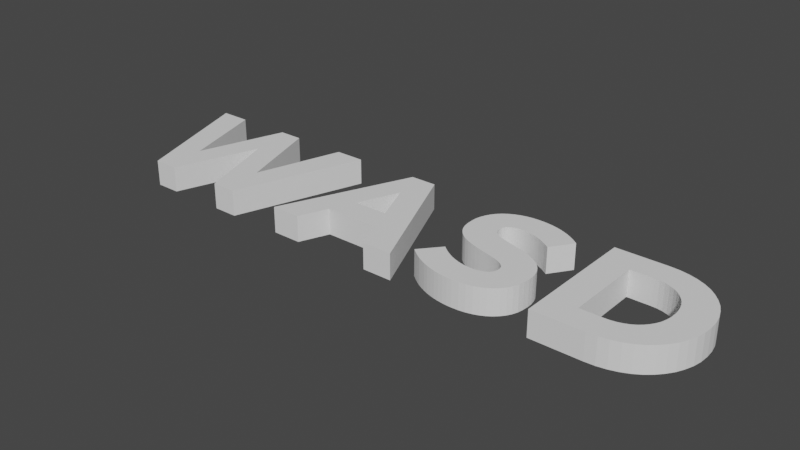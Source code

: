 # Source: WASD.blend  (saved by Blender 2.80.75; exported with 4.5.12 LTS)
import bpy
from mathutils import Matrix  # noqa: F401  (used for matrix-valued properties, if any)

bpy.ops.wm.read_factory_settings(use_empty=True)
scene = bpy.context.scene
scene.name = 'Scene'

# ---- collections
col_collection = bpy.data.collections.new('Collection'); scene.collection.children.link(col_collection)

# ---- world
world_world = bpy.data.worlds.new('World'); scene.world = world_world
world_world.use_nodes = True; world_world.node_tree.nodes.clear()
_N = world_world.node_tree.nodes; _L = world_world.node_tree.links
n0 = _N.new('ShaderNodeOutputWorld'); n0.name = 'World Output'; n0.location = (300, 300)
n1 = _N.new('ShaderNodeBackground'); n1.name = 'Background'; n1.location = (10, 300)
n1.inputs[0].default_value = (0.05088, 0.05088, 0.05088, 1.0)
_L.new(n1.outputs[0], n0.inputs[0])
n0.is_active_output = True
world_world.color = (0.05088, 0.05088, 0.05088)
world_world.use_sun_shadow = False
world_world.sun_shadow_jitter_overblur = 0.0

# ---- meshes
me_text = bpy.data.meshes.new('Text')
me_text.from_pydata([(1.709, -0.00761, 0.09646), (1.737, -0.006381, 0.09646), (1.763, -0.002724, 0.09646), (1.788, 0.003318, 0.09646), (1.81, 0.0117, 0.09646), (1.831, 0.02237, 0.09646), (1.849, 0.03529, 0.09646), (1.865, 0.05042, 0.09646), (1.879, 0.0677, 0.09646), (1.89, 0.0871, 0.09646), (1.898, 0.1086, 0.09646), (1.902, 0.1321, 0.09646), (1.904, 0.1575, 0.09646), (1.904, 0.1591, 0.09646), (1.903, 0.1812, 0.09646), (1.899, 0.2012, 0.09646), (1.893, 0.2192, 0.09646), (1.884, 0.2355, 0.09646), (1.873, 0.2501, 0.09646), (1.86, 0.2632, 0.09646), (1.845, 0.275, 0.09646), (1.827, 0.2856, 0.09646), (1.807, 0.2951, 0.09646), (1.785, 0.3037, 0.09646), (1.761, 0.3116, 0.09646), (1.735, 0.3189, 0.09646), (1.714, 0.3245, 0.09646), (1.695, 0.3298, 0.09646), (1.678, 0.3348, 0.09646), (1.664, 0.3397, 0.09646), (1.653, 0.3446, 0.09646), (1.643, 0.3496, 0.09646), (1.635, 0.3548, 0.09646), (1.63, 0.3604, 0.09646), (1.625, 0.3665, 0.09646), (1.622, 0.3732, 0.09646), (1.621, 0.3806, 0.09646), (1.62, 0.3889, 0.09646), (1.62, 0.3904, 0.09646), (1.621, 0.3968, 0.09646), (1.622, 0.4028, 0.09646), (1.625, 0.4086, 0.09646), (1.628, 0.4139, 0.09646), (1.632, 0.4189, 0.09646), (1.638, 0.4233, 0.09646), (1.644, 0.4272, 0.09646), (1.651, 0.4305, 0.09646), (1.659, 0.4332, 0.09646), (1.668, 0.4352, 0.09646), (1.678, 0.4364, 0.09646), (1.689, 0.4368, 0.09646), (1.7, 0.4364, 0.09646), (1.711, 0.4352, 0.09646), (1.723, 0.4332, 0.09646), (1.734, 0.4305, 0.09646), (1.746, 0.427, 0.09646), (1.757, 0.4229, 0.09646), (1.769, 0.418, 0.09646), (1.78, 0.4125, 0.09646), (1.792, 0.4063, 0.09646), (1.804, 0.3996, 0.09646), (1.815, 0.3922, 0.09646), (1.827, 0.3843, 0.09646), (1.888, 0.4726, 0.09646), (1.874, 0.483, 0.09646), (1.86, 0.4927, 0.09646), (1.845, 0.5015, 0.09646), (1.83, 0.5094, 0.09646), (1.814, 0.5165, 0.09646), (1.798, 0.5227, 0.09646), (1.781, 0.528, 0.09646), (1.764, 0.5324, 0.09646), (1.746, 0.5359, 0.09646), (1.728, 0.5383, 0.09646), (1.709, 0.5398, 0.09646), (1.69, 0.5403, 0.09646), (1.664, 0.539, 0.09646), (1.639, 0.5352, 0.09646), (1.615, 0.5288, 0.09646), (1.594, 0.5202, 0.09646), (1.574, 0.5093, 0.09646), (1.556, 0.4963, 0.09646), (1.541, 0.4813, 0.09646), (1.528, 0.4643, 0.09646), (1.518, 0.4456, 0.09646), (1.51, 0.4252, 0.09646), (1.505, 0.4032, 0.09646), (1.504, 0.3798, 0.09646), (1.504, 0.3782, 0.09646), (1.505, 0.3533, 0.09646), (1.509, 0.3313, 0.09646), (1.516, 0.312, 0.09646), (1.526, 0.2951, 0.09646), (1.538, 0.2803, 0.09646), (1.552, 0.2674, 0.09646), (1.568, 0.2561, 0.09646), (1.587, 0.2463, 0.09646), (1.608, 0.2375, 0.09646), (1.63, 0.2296, 0.09646), (1.654, 0.2223, 0.09646), (1.68, 0.2154, 0.09646), (1.701, 0.2098, 0.09646), (1.719, 0.2045, 0.09646), (1.735, 0.1993, 0.09646), (1.748, 0.1943, 0.09646), (1.759, 0.1892, 0.09646), (1.767, 0.1841, 0.09646), (1.774, 0.1788, 0.09646), (1.78, 0.1733, 0.09646), (1.783, 0.1675, 0.09646), (1.786, 0.1614, 0.09646), (1.787, 0.1548, 0.09646), (1.788, 0.1476, 0.09646), (1.788, 0.1461, 0.09646), (1.787, 0.1386, 0.09646), (1.785, 0.1316, 0.09646), (1.782, 0.1251, 0.09646), (1.778, 0.1192, 0.09646), (1.773, 0.114, 0.09646), (1.767, 0.1093, 0.09646), (1.76, 0.1053, 0.09646), (1.752, 0.102, 0.09646), (1.743, 0.09935, 0.09646), (1.733, 0.09744, 0.09646), (1.722, 0.09628, 0.09646), (1.711, 0.09589, 0.09646), (1.696, 0.09641, 0.09646), (1.681, 0.09793, 0.09646), (1.667, 0.1004, 0.09646), (1.653, 0.1039, 0.09646), (1.64, 0.1082, 0.09646), (1.626, 0.1134, 0.09646), (1.613, 0.1194, 0.09646), (1.601, 0.1262, 0.09646), (1.588, 0.1338, 0.09646), (1.576, 0.142, 0.09646), (1.564, 0.151, 0.09646), (1.552, 0.1606, 0.09646), (1.482, 0.07763, 0.09646), (1.499, 0.06396, 0.09646), (1.516, 0.05149, 0.09646), (1.533, 0.04023, 0.09646), (1.552, 0.03016, 0.09646), (1.57, 0.02129, 0.09646), (1.589, 0.0136, 0.09646), (1.609, 0.00711, 0.09646), (1.628, 0.001804, 0.09646), (1.648, -0.002319, 0.09646), (1.668, -0.00526, 0.09646), (1.688, -0.007023, 0.09646), (1.709, -0.00761, 0.2031), (1.737, -0.006381, 0.2031), (1.763, -0.002724, 0.2031), (1.788, 0.003318, 0.2031), (1.81, 0.0117, 0.2031), (1.831, 0.02237, 0.2031), (1.849, 0.03529, 0.2031), (1.865, 0.05042, 0.2031), (1.879, 0.0677, 0.2031), (1.89, 0.0871, 0.2031), (1.898, 0.1086, 0.2031), (1.902, 0.1321, 0.2031), (1.904, 0.1575, 0.2031), (1.904, 0.1591, 0.2031), (1.903, 0.1812, 0.2031), (1.899, 0.2012, 0.2031), (1.893, 0.2192, 0.2031), (1.884, 0.2355, 0.2031), (1.873, 0.2501, 0.2031), (1.86, 0.2632, 0.2031), (1.845, 0.275, 0.2031), (1.827, 0.2856, 0.2031), (1.807, 0.2951, 0.2031), (1.785, 0.3037, 0.2031), (1.761, 0.3116, 0.2031), (1.735, 0.3189, 0.2031), (1.714, 0.3245, 0.2031), (1.695, 0.3298, 0.2031), (1.678, 0.3348, 0.2031), (1.664, 0.3397, 0.2031), (1.653, 0.3446, 0.2031), (1.643, 0.3496, 0.2031), (1.635, 0.3548, 0.2031), (1.63, 0.3604, 0.2031), (1.625, 0.3665, 0.2031), (1.622, 0.3732, 0.2031), (1.621, 0.3806, 0.2031), (1.62, 0.3889, 0.2031), (1.62, 0.3904, 0.2031), (1.621, 0.3968, 0.2031), (1.622, 0.4028, 0.2031), (1.625, 0.4086, 0.2031), (1.628, 0.4139, 0.2031), (1.632, 0.4189, 0.2031), (1.638, 0.4233, 0.2031), (1.644, 0.4272, 0.2031), (1.651, 0.4305, 0.2031), (1.659, 0.4332, 0.2031), (1.668, 0.4352, 0.2031), (1.678, 0.4364, 0.2031), (1.689, 0.4368, 0.2031), (1.7, 0.4364, 0.2031), (1.711, 0.4352, 0.2031), (1.723, 0.4332, 0.2031), (1.734, 0.4305, 0.2031), (1.746, 0.427, 0.2031), (1.757, 0.4229, 0.2031), (1.769, 0.418, 0.2031), (1.78, 0.4125, 0.2031), (1.792, 0.4063, 0.2031), (1.804, 0.3996, 0.2031), (1.815, 0.3922, 0.2031), (1.827, 0.3843, 0.2031), (1.888, 0.4726, 0.2031), (1.874, 0.483, 0.2031), (1.86, 0.4927, 0.2031), (1.845, 0.5015, 0.2031), (1.83, 0.5094, 0.2031), (1.814, 0.5165, 0.2031), (1.798, 0.5227, 0.2031), (1.781, 0.528, 0.2031), (1.764, 0.5324, 0.2031), (1.746, 0.5359, 0.2031), (1.728, 0.5383, 0.2031), (1.709, 0.5398, 0.2031), (1.69, 0.5403, 0.2031), (1.664, 0.539, 0.2031), (1.639, 0.5352, 0.2031), (1.615, 0.5288, 0.2031), (1.594, 0.5202, 0.2031), (1.574, 0.5093, 0.2031), (1.556, 0.4963, 0.2031), (1.541, 0.4813, 0.2031), (1.528, 0.4643, 0.2031), (1.518, 0.4456, 0.2031), (1.51, 0.4252, 0.2031), (1.505, 0.4032, 0.2031), (1.504, 0.3798, 0.2031), (1.504, 0.3782, 0.2031), (1.505, 0.3533, 0.2031), (1.509, 0.3313, 0.2031), (1.516, 0.312, 0.2031), (1.526, 0.2951, 0.2031), (1.538, 0.2803, 0.2031), (1.552, 0.2674, 0.2031), (1.568, 0.2561, 0.2031), (1.587, 0.2463, 0.2031), (1.608, 0.2375, 0.2031), (1.63, 0.2296, 0.2031), (1.654, 0.2223, 0.2031), (1.68, 0.2154, 0.2031), (1.701, 0.2098, 0.2031), (1.719, 0.2045, 0.2031), (1.735, 0.1993, 0.2031), (1.748, 0.1943, 0.2031), (1.759, 0.1892, 0.2031), (1.767, 0.1841, 0.2031), (1.774, 0.1788, 0.2031), (1.78, 0.1733, 0.2031), (1.783, 0.1675, 0.2031), (1.786, 0.1614, 0.2031), (1.787, 0.1548, 0.2031), (1.788, 0.1476, 0.2031), (1.788, 0.1461, 0.2031), (1.787, 0.1386, 0.2031), (1.785, 0.1316, 0.2031), (1.782, 0.1251, 0.2031), (1.778, 0.1192, 0.2031), (1.773, 0.114, 0.2031), (1.767, 0.1093, 0.2031), (1.76, 0.1053, 0.2031), (1.752, 0.102, 0.2031), (1.743, 0.09935, 0.2031), (1.733, 0.09744, 0.2031), (1.722, 0.09628, 0.2031), (1.711, 0.09589, 0.2031), (1.696, 0.09641, 0.2031), (1.681, 0.09793, 0.2031), (1.667, 0.1004, 0.2031), (1.653, 0.1039, 0.2031), (1.64, 0.1082, 0.2031), (1.626, 0.1134, 0.2031), (1.613, 0.1194, 0.2031), (1.601, 0.1262, 0.2031), (1.588, 0.1338, 0.2031), (1.576, 0.142, 0.2031), (1.564, 0.151, 0.2031), (1.552, 0.1606, 0.2031), (1.482, 0.07763, 0.2031), (1.499, 0.06396, 0.2031), (1.516, 0.05149, 0.2031), (1.533, 0.04023, 0.2031), (1.552, 0.03016, 0.2031), (1.57, 0.02129, 0.2031), (1.589, 0.0136, 0.2031), (1.609, 0.00711, 0.2031), (1.628, 0.001804, 0.2031), (1.648, -0.002319, 0.2031), (1.668, -0.00526, 0.2031), (1.688, -0.007023, 0.2031)], [], [(76, 75, 74), (76, 74, 73), (77, 76, 73), (77, 73, 72), (77, 72, 71), (78, 77, 71), (78, 71, 70), (79, 78, 70), (79, 70, 69), (79, 69, 68), (80, 79, 68), (80, 68, 67), (80, 67, 66), (81, 80, 66), (81, 66, 65), (82, 81, 65), (82, 65, 64), (82, 64, 63), (83, 82, 63), (83, 63, 52), (52, 63, 53), (53, 63, 54), (54, 63, 55), (55, 63, 56), (56, 63, 57), (57, 63, 58), (58, 63, 59), (59, 63, 60), (60, 63, 61), (61, 63, 62), (84, 83, 51), (51, 83, 52), (85, 84, 49), (49, 84, 50), (50, 84, 51), (85, 49, 48), (85, 48, 47), (85, 47, 46), (85, 46, 45), (85, 45, 44), (86, 85, 44), (86, 44, 43), (86, 43, 42), (86, 42, 41), (86, 41, 40), (87, 86, 40), (87, 40, 39), (87, 39, 38), (87, 38, 37), (87, 37, 36), (87, 36, 35), (88, 87, 35), (89, 88, 35), (89, 35, 34), (89, 34, 33), (89, 33, 32), (89, 32, 31), (90, 89, 31), (90, 31, 30), (90, 30, 29), (90, 29, 28), (90, 28, 27), (91, 90, 27), (91, 27, 26), (91, 26, 25), (91, 25, 24), (92, 91, 24), (92, 24, 23), (92, 23, 22), (93, 92, 22), (93, 22, 21), (93, 21, 20), (94, 93, 20), (94, 20, 19), (95, 94, 19), (95, 19, 18), (96, 95, 18), (96, 18, 17), (97, 96, 17), (98, 97, 17), (98, 17, 16), (99, 98, 16), (100, 99, 16), (100, 16, 15), (101, 100, 15), (102, 101, 15), (103, 102, 15), (103, 15, 14), (104, 103, 14), (105, 104, 14), (106, 105, 14), (107, 106, 14), (107, 14, 13), (108, 107, 13), (109, 108, 13), (110, 109, 13), (111, 110, 13), (138, 137, 136), (111, 13, 12), (111, 12, 11), (112, 111, 11), (138, 136, 135), (113, 112, 11), (114, 113, 11), (138, 135, 134), (115, 114, 11), (138, 134, 133), (115, 11, 10), (116, 115, 10), (138, 133, 132), (117, 116, 10), (138, 132, 131), (118, 117, 10), (119, 118, 10), (138, 131, 130), (120, 119, 10), (120, 10, 9), (138, 130, 129), (121, 120, 9), (138, 129, 128), (122, 121, 9), (138, 128, 127), (123, 122, 9), (138, 127, 126), (124, 123, 9), (138, 126, 125), (125, 124, 9), (138, 125, 9), (138, 9, 8), (139, 138, 8), (139, 8, 7), (140, 139, 7), (141, 140, 7), (141, 7, 6), (142, 141, 6), (142, 6, 5), (143, 142, 5), (143, 5, 4), (144, 143, 4), (145, 144, 4), (145, 4, 3), (146, 145, 3), (146, 3, 2), (147, 146, 2), (148, 147, 2), (148, 2, 1), (149, 148, 1), (149, 1, 0), (226, 224, 225), (226, 223, 224), (227, 223, 226), (227, 222, 223), (227, 221, 222), (228, 221, 227), (228, 220, 221), (229, 220, 228), (229, 219, 220), (229, 218, 219), (230, 218, 229), (230, 217, 218), (230, 216, 217), (231, 216, 230), (231, 215, 216), (232, 215, 231), (232, 214, 215), (232, 213, 214), (233, 213, 232), (233, 202, 213), (202, 203, 213), (203, 204, 213), (204, 205, 213), (205, 206, 213), (206, 207, 213), (207, 208, 213), (208, 209, 213), (209, 210, 213), (210, 211, 213), (211, 212, 213), (234, 201, 233), (201, 202, 233), (235, 199, 234), (199, 200, 234), (200, 201, 234), (235, 198, 199), (235, 197, 198), (235, 196, 197), (235, 195, 196), (235, 194, 195), (236, 194, 235), (236, 193, 194), (236, 192, 193), (236, 191, 192), (236, 190, 191), (237, 190, 236), (237, 189, 190), (237, 188, 189), (237, 187, 188), (237, 186, 187), (237, 185, 186), (238, 185, 237), (239, 185, 238), (239, 184, 185), (239, 183, 184), (239, 182, 183), (239, 181, 182), (240, 181, 239), (240, 180, 181), (240, 179, 180), (240, 178, 179), (240, 177, 178), (241, 177, 240), (241, 176, 177), (241, 175, 176), (241, 174, 175), (242, 174, 241), (242, 173, 174), (242, 172, 173), (243, 172, 242), (243, 171, 172), (243, 170, 171), (244, 170, 243), (244, 169, 170), (245, 169, 244), (245, 168, 169), (246, 168, 245), (246, 167, 168), (247, 167, 246), (248, 167, 247), (248, 166, 167), (249, 166, 248), (250, 166, 249), (250, 165, 166), (251, 165, 250), (252, 165, 251), (253, 165, 252), (253, 164, 165), (254, 164, 253), (255, 164, 254), (256, 164, 255), (257, 164, 256), (257, 163, 164), (258, 163, 257), (259, 163, 258), (260, 163, 259), (261, 163, 260), (288, 286, 287), (261, 162, 163), (261, 161, 162), (262, 161, 261), (288, 285, 286), (263, 161, 262), (264, 161, 263), (288, 284, 285), (265, 161, 264), (288, 283, 284), (265, 160, 161), (266, 160, 265), (288, 282, 283), (267, 160, 266), (288, 281, 282), (268, 160, 267), (269, 160, 268), (288, 280, 281), (270, 160, 269), (270, 159, 160), (288, 279, 280), (271, 159, 270), (288, 278, 279), (272, 159, 271), (288, 277, 278), (273, 159, 272), (288, 276, 277), (274, 159, 273), (288, 275, 276), (275, 159, 274), (288, 159, 275), (288, 158, 159), (289, 158, 288), (289, 157, 158), (290, 157, 289), (291, 157, 290), (291, 156, 157), (292, 156, 291), (292, 155, 156), (293, 155, 292), (293, 154, 155), (294, 154, 293), (295, 154, 294), (295, 153, 154), (296, 153, 295), (296, 152, 153), (297, 152, 296), (298, 152, 297), (298, 151, 152), (299, 151, 298), (299, 150, 151), (1, 2, 152, 151), (43, 44, 194, 193), (148, 149, 299, 298), (108, 109, 259, 258), (42, 43, 193, 192), (149, 0, 150, 299), (109, 110, 260, 259), (0, 1, 151, 150), (41, 42, 192, 191), (110, 111, 261, 260), (40, 41, 191, 190), (137, 138, 288, 287), (86, 87, 237, 236), (136, 137, 287, 286), (39, 40, 190, 189), (12, 13, 163, 162), (38, 39, 189, 188), (11, 12, 162, 161), (111, 112, 262, 261), (37, 38, 188, 187), (36, 37, 187, 186), (135, 136, 286, 285), (112, 113, 263, 262), (35, 36, 186, 185), (87, 88, 238, 237), (113, 114, 264, 263), (75, 76, 226, 225), (88, 89, 239, 238), (74, 75, 225, 224), (134, 135, 285, 284), (114, 115, 265, 264), (34, 35, 185, 184), (73, 74, 224, 223), (76, 77, 227, 226), (33, 34, 184, 183), (133, 134, 284, 283), (32, 33, 183, 182), (72, 73, 223, 222), (10, 11, 161, 160), (115, 116, 266, 265), (31, 32, 182, 181), (71, 72, 222, 221), (89, 90, 240, 239), (77, 78, 228, 227), (132, 133, 283, 282), (116, 117, 267, 266), (30, 31, 181, 180), (70, 71, 221, 220), (78, 79, 229, 228), (29, 30, 180, 179), (131, 132, 282, 281), (117, 118, 268, 267), (28, 29, 179, 178), (69, 70, 220, 219), (118, 119, 269, 268), (27, 28, 178, 177), (68, 69, 219, 218), (90, 91, 241, 240), (79, 80, 230, 229), (130, 131, 281, 280), (119, 120, 270, 269), (26, 27, 177, 176), (67, 68, 218, 217), (25, 26, 176, 175), (66, 67, 217, 216), (9, 10, 160, 159), (80, 81, 231, 230), (24, 25, 175, 174), (129, 130, 280, 279), (91, 92, 242, 241), (120, 121, 271, 270), (65, 66, 216, 215), (81, 82, 232, 231), (23, 24, 174, 173), (128, 129, 279, 278), (121, 122, 272, 271), (22, 23, 173, 172), (64, 65, 215, 214), (92, 93, 243, 242), (63, 64, 214, 213), (127, 128, 278, 277), (82, 83, 233, 232), (122, 123, 273, 272), (21, 22, 172, 171), (20, 21, 171, 170), (126, 127, 277, 276), (93, 94, 244, 243), (52, 53, 203, 202), (123, 124, 274, 273), (53, 54, 204, 203), (19, 20, 170, 169), (125, 126, 276, 275), (94, 95, 245, 244), (54, 55, 205, 204), (124, 125, 275, 274), (55, 56, 206, 205), (18, 19, 169, 168), (95, 96, 246, 245), (56, 57, 207, 206), (8, 9, 159, 158), (138, 139, 289, 288), (57, 58, 208, 207), (17, 18, 168, 167), (96, 97, 247, 246), (58, 59, 209, 208), (7, 8, 158, 157), (139, 140, 290, 289), (97, 98, 248, 247), (59, 60, 210, 209), (140, 141, 291, 290), (60, 61, 211, 210), (16, 17, 167, 166), (98, 99, 249, 248), (61, 62, 212, 211), (6, 7, 157, 156), (62, 63, 213, 212), (141, 142, 292, 291), (99, 100, 250, 249), (83, 84, 234, 233), (5, 6, 156, 155), (15, 16, 166, 165), (51, 52, 202, 201), (142, 143, 293, 292), (100, 101, 251, 250), (84, 85, 235, 234), (101, 102, 252, 251), (4, 5, 155, 154), (49, 50, 200, 199), (143, 144, 294, 293), (102, 103, 253, 252), (50, 51, 201, 200), (144, 145, 295, 294), (14, 15, 165, 164), (48, 49, 199, 198), (103, 104, 254, 253), (3, 4, 154, 153), (47, 48, 198, 197), (145, 146, 296, 295), (104, 105, 255, 254), (46, 47, 197, 196), (105, 106, 256, 255), (2, 3, 153, 152), (45, 46, 196, 195), (146, 147, 297, 296), (106, 107, 257, 256), (44, 45, 195, 194), (147, 148, 298, 297), (85, 86, 236, 235), (13, 14, 164, 163), (107, 108, 258, 257)])
me_text.use_remesh_preserve_volume = False
me_text.use_remesh_preserve_attributes = False
me_text.use_mirror_vertex_groups = False
me_text.update()
me_text_001 = bpy.data.meshes.new('Text.001')
me_text_001.from_pydata([(0.2047, -0.003805, 0.09646), (0.3067, -0.003805, 0.09646), (0.4269, 0.3447, 0.09646), (0.5472, -0.003805, 0.09646), (0.6492, -0.003805, 0.09646), (0.8311, 0.5327, 0.09646), (0.7085, 0.5327, 0.09646), (0.5982, 0.172, 0.09646), (0.4787, 0.5342, 0.09646), (0.3782, 0.5342, 0.09646), (0.2588, 0.172, 0.09646), (0.1484, 0.5327, 0.09646), (0.02283, 0.5327, 0.09646), (0.2047, -0.003805, 0.2031), (0.3067, -0.003805, 0.2031), (0.4269, 0.3447, 0.2031), (0.5472, -0.003805, 0.2031), (0.6492, -0.003805, 0.2031), (0.8311, 0.5327, 0.2031), (0.7085, 0.5327, 0.2031), (0.5982, 0.172, 0.2031), (0.4787, 0.5342, 0.2031), (0.3782, 0.5342, 0.2031), (0.2588, 0.172, 0.2031), (0.1484, 0.5327, 0.2031), (0.02283, 0.5327, 0.2031)], [], [(10, 9, 8), (10, 8, 2), (2, 8, 7), (0, 12, 11), (0, 11, 10), (7, 6, 5), (7, 5, 4), (10, 2, 1), (3, 2, 7), (0, 10, 1), (3, 7, 4), (23, 21, 22), (23, 15, 21), (15, 20, 21), (13, 24, 25), (13, 23, 24), (20, 18, 19), (20, 17, 18), (23, 14, 15), (16, 20, 15), (13, 14, 23), (16, 17, 20), (9, 10, 23, 22), (8, 9, 22, 21), (7, 8, 21, 20), (12, 0, 13, 25), (11, 12, 25, 24), (10, 11, 24, 23), (6, 7, 20, 19), (5, 6, 19, 18), (4, 5, 18, 17), (1, 2, 15, 14), (2, 3, 16, 15), (0, 1, 14, 13), (3, 4, 17, 16)])
me_text_001.use_remesh_preserve_volume = False
me_text_001.use_remesh_preserve_attributes = False
me_text_001.use_mirror_vertex_groups = False
me_text_001.update()
me_text_002 = bpy.data.meshes.new('Text.002')
me_text_002.from_pydata([(0.8721, 0.0, 0.09646), (0.9916, 0.0, 0.09646), (1.04, 0.1195, 0.09646), (1.266, 0.1195, 0.09646), (1.314, 0.0, 0.09646), (1.437, 0.0, 0.09646), (1.209, 0.5365, 0.09646), (1.1, 0.5365, 0.09646), (1.082, 0.223, 0.09646), (1.153, 0.3957, 0.09646), (1.224, 0.223, 0.09646), (0.8721, 0.0, 0.2031), (0.9916, 0.0, 0.2031), (1.04, 0.1195, 0.2031), (1.266, 0.1195, 0.2031), (1.314, 0.0, 0.2031), (1.437, 0.0, 0.2031), (1.209, 0.5365, 0.2031), (1.1, 0.5365, 0.2031), (1.082, 0.223, 0.2031), (1.153, 0.3957, 0.2031), (1.224, 0.223, 0.2031)], [], [(0, 7, 6), (0, 6, 9), (9, 6, 5), (0, 9, 8), (10, 9, 5), (0, 8, 2), (2, 8, 10), (2, 10, 3), (3, 10, 5), (0, 2, 1), (4, 3, 5), (11, 17, 18), (11, 20, 17), (20, 16, 17), (11, 19, 20), (21, 16, 20), (11, 13, 19), (13, 21, 19), (13, 14, 21), (14, 16, 21), (11, 12, 13), (15, 16, 14), (7, 0, 11, 18), (6, 7, 18, 17), (5, 6, 17, 16), (8, 9, 20, 19), (9, 10, 21, 20), (10, 8, 19, 21), (2, 3, 14, 13), (0, 1, 12, 11), (1, 2, 13, 12), (3, 4, 15, 14), (4, 5, 16, 15)])
me_text_002.use_remesh_preserve_volume = False
me_text_002.use_remesh_preserve_attributes = False
me_text_002.use_mirror_vertex_groups = False
me_text_002.update()
me_text_003 = bpy.data.meshes.new('Text.003')
me_text_003.from_pydata([(2.006, 0.0, 0.09646), (2.214, 0.0, 0.09646), (2.255, 0.002378, 0.09646), (2.293, 0.009319, 0.09646), (2.329, 0.02054, 0.09646), (2.362, 0.03574, 0.09646), (2.392, 0.05464, 0.09646), (2.418, 0.07696, 0.09646), (2.441, 0.1024, 0.09646), (2.461, 0.1307, 0.09646), (2.476, 0.1615, 0.09646), (2.488, 0.1946, 0.09646), (2.495, 0.2296, 0.09646), (2.497, 0.2664, 0.09646), (2.497, 0.2679, 0.09646), (2.495, 0.3046, 0.09646), (2.488, 0.3396, 0.09646), (2.476, 0.3725, 0.09646), (2.461, 0.4032, 0.09646), (2.441, 0.4313, 0.09646), (2.418, 0.4565, 0.09646), (2.392, 0.4787, 0.09646), (2.362, 0.4974, 0.09646), (2.329, 0.5124, 0.09646), (2.293, 0.5235, 0.09646), (2.255, 0.5304, 0.09646), (2.214, 0.5327, 0.09646), (2.006, 0.5327, 0.09646), (2.123, 0.1058, 0.09646), (2.123, 0.4269, 0.09646), (2.214, 0.4269, 0.09646), (2.237, 0.4256, 0.09646), (2.259, 0.4216, 0.09646), (2.279, 0.4151, 0.09646), (2.298, 0.4063, 0.09646), (2.315, 0.3952, 0.09646), (2.33, 0.382, 0.09646), (2.343, 0.3669, 0.09646), (2.354, 0.3499, 0.09646), (2.363, 0.3313, 0.09646), (2.369, 0.311, 0.09646), (2.373, 0.2893, 0.09646), (2.374, 0.2664, 0.09646), (2.374, 0.2648, 0.09646), (2.373, 0.2419, 0.09646), (2.369, 0.2203, 0.09646), (2.363, 0.2002, 0.09646), (2.354, 0.1817, 0.09646), (2.343, 0.1649, 0.09646), (2.33, 0.1499, 0.09646), (2.315, 0.1369, 0.09646), (2.298, 0.126, 0.09646), (2.279, 0.1174, 0.09646), (2.259, 0.111, 0.09646), (2.237, 0.1071, 0.09646), (2.214, 0.1058, 0.09646), (2.006, 0.0, 0.2031), (2.214, 0.0, 0.2031), (2.255, 0.002378, 0.2031), (2.293, 0.009319, 0.2031), (2.329, 0.02054, 0.2031), (2.362, 0.03574, 0.2031), (2.392, 0.05464, 0.2031), (2.418, 0.07696, 0.2031), (2.441, 0.1024, 0.2031), (2.461, 0.1307, 0.2031), (2.476, 0.1615, 0.2031), (2.488, 0.1946, 0.2031), (2.495, 0.2296, 0.2031), (2.497, 0.2664, 0.2031), (2.497, 0.2679, 0.2031), (2.495, 0.3046, 0.2031), (2.488, 0.3396, 0.2031), (2.476, 0.3725, 0.2031), (2.461, 0.4032, 0.2031), (2.441, 0.4313, 0.2031), (2.418, 0.4565, 0.2031), (2.392, 0.4787, 0.2031), (2.362, 0.4974, 0.2031), (2.329, 0.5124, 0.2031), (2.293, 0.5235, 0.2031), (2.255, 0.5304, 0.2031), (2.214, 0.5327, 0.2031), (2.006, 0.5327, 0.2031), (2.123, 0.1058, 0.2031), (2.123, 0.4269, 0.2031), (2.214, 0.4269, 0.2031), (2.237, 0.4256, 0.2031), (2.259, 0.4216, 0.2031), (2.279, 0.4151, 0.2031), (2.298, 0.4063, 0.2031), (2.315, 0.3952, 0.2031), (2.33, 0.382, 0.2031), (2.343, 0.3669, 0.2031), (2.354, 0.3499, 0.2031), (2.363, 0.3313, 0.2031), (2.369, 0.311, 0.2031), (2.373, 0.2893, 0.2031), (2.374, 0.2664, 0.2031), (2.374, 0.2648, 0.2031), (2.373, 0.2419, 0.2031), (2.369, 0.2203, 0.2031), (2.363, 0.2002, 0.2031), (2.354, 0.1817, 0.2031), (2.343, 0.1649, 0.2031), (2.33, 0.1499, 0.2031), (2.315, 0.1369, 0.2031), (2.298, 0.126, 0.2031), (2.279, 0.1174, 0.2031), (2.259, 0.111, 0.2031), (2.237, 0.1071, 0.2031), (2.214, 0.1058, 0.2031)], [], [(0, 27, 29), (29, 27, 26), (29, 26, 25), (29, 25, 24), (29, 24, 23), (29, 23, 22), (29, 22, 21), (29, 21, 20), (29, 20, 19), (29, 19, 30), (30, 19, 31), (31, 19, 18), (0, 29, 28), (32, 31, 18), (33, 32, 18), (34, 33, 18), (35, 34, 18), (35, 18, 17), (36, 35, 17), (37, 36, 17), (37, 17, 16), (38, 37, 16), (39, 38, 16), (39, 16, 15), (40, 39, 15), (41, 40, 15), (41, 15, 14), (42, 41, 14), (42, 14, 13), (43, 42, 13), (43, 13, 12), (44, 43, 12), (45, 44, 12), (45, 12, 11), (46, 45, 11), (47, 46, 11), (47, 11, 10), (48, 47, 10), (49, 48, 10), (49, 10, 9), (50, 49, 9), (51, 50, 9), (51, 9, 8), (52, 51, 8), (53, 52, 8), (54, 53, 8), (55, 54, 8), (0, 28, 55), (0, 55, 8), (0, 8, 7), (0, 7, 6), (0, 6, 5), (0, 5, 4), (0, 4, 3), (0, 3, 2), (0, 2, 1), (56, 85, 83), (85, 82, 83), (85, 81, 82), (85, 80, 81), (85, 79, 80), (85, 78, 79), (85, 77, 78), (85, 76, 77), (85, 75, 76), (85, 86, 75), (86, 87, 75), (87, 74, 75), (56, 84, 85), (88, 74, 87), (89, 74, 88), (90, 74, 89), (91, 74, 90), (91, 73, 74), (92, 73, 91), (93, 73, 92), (93, 72, 73), (94, 72, 93), (95, 72, 94), (95, 71, 72), (96, 71, 95), (97, 71, 96), (97, 70, 71), (98, 70, 97), (98, 69, 70), (99, 69, 98), (99, 68, 69), (100, 68, 99), (101, 68, 100), (101, 67, 68), (102, 67, 101), (103, 67, 102), (103, 66, 67), (104, 66, 103), (105, 66, 104), (105, 65, 66), (106, 65, 105), (107, 65, 106), (107, 64, 65), (108, 64, 107), (109, 64, 108), (110, 64, 109), (111, 64, 110), (56, 111, 84), (56, 64, 111), (56, 63, 64), (56, 62, 63), (56, 61, 62), (56, 60, 61), (56, 59, 60), (56, 58, 59), (56, 57, 58), (54, 55, 111, 110), (55, 28, 84, 111), (7, 8, 64, 63), (6, 7, 63, 62), (5, 6, 62, 61), (27, 0, 56, 83), (4, 5, 61, 60), (3, 4, 60, 59), (26, 27, 83, 82), (2, 3, 59, 58), (0, 1, 57, 56), (25, 26, 82, 81), (1, 2, 58, 57), (24, 25, 81, 80), (23, 24, 80, 79), (22, 23, 79, 78), (21, 22, 78, 77), (20, 21, 77, 76), (19, 20, 76, 75), (29, 30, 86, 85), (30, 31, 87, 86), (18, 19, 75, 74), (28, 29, 85, 84), (31, 32, 88, 87), (32, 33, 89, 88), (33, 34, 90, 89), (34, 35, 91, 90), (17, 18, 74, 73), (35, 36, 92, 91), (36, 37, 93, 92), (16, 17, 73, 72), (37, 38, 94, 93), (38, 39, 95, 94), (15, 16, 72, 71), (39, 40, 96, 95), (40, 41, 97, 96), (14, 15, 71, 70), (41, 42, 98, 97), (13, 14, 70, 69), (42, 43, 99, 98), (12, 13, 69, 68), (43, 44, 100, 99), (44, 45, 101, 100), (11, 12, 68, 67), (45, 46, 102, 101), (46, 47, 103, 102), (10, 11, 67, 66), (47, 48, 104, 103), (48, 49, 105, 104), (9, 10, 66, 65), (49, 50, 106, 105), (50, 51, 107, 106), (8, 9, 65, 64), (51, 52, 108, 107), (52, 53, 109, 108), (53, 54, 110, 109)])
me_text_003.use_remesh_preserve_volume = False
me_text_003.use_remesh_preserve_attributes = False
me_text_003.use_mirror_vertex_groups = False
me_text_003.update()

# ---- objects
ob_wasd = bpy.data.objects.new('WASD', me_text)
ob_wasd_001 = bpy.data.objects.new('WASD.001', me_text_001)
ob_wasd_002 = bpy.data.objects.new('WASD.002', me_text_002)
ob_wasd_003 = bpy.data.objects.new('WASD.003', me_text_003)

# ---- transforms, parenting, visibility, modifiers, constraints
ob_wasd.location = (0.0, 0.0, 0.0)
ob_wasd.lineart.crease_threshold = 0.0
ob_wasd_001.location = (0.0, 0.0, 0.0)
ob_wasd_001.lineart.crease_threshold = 0.0
ob_wasd_002.location = (0.0, 0.0, 0.0)
ob_wasd_002.lineart.crease_threshold = 0.0
ob_wasd_003.location = (0.0, 0.0, 0.0)
ob_wasd_003.lineart.crease_threshold = 0.0

# ---- collection membership
col_collection.objects.link(ob_wasd)
col_collection.objects.link(ob_wasd_001)
col_collection.objects.link(ob_wasd_002)
col_collection.objects.link(ob_wasd_003)

# ---- scene / render settings (as saved in the file)
scene.frame_start = 1; scene.frame_end = 250; scene.frame_set(1)
scene.render.engine = 'BLENDER_EEVEE_NEXT'
scene.cycles.use_denoising = False
scene.cycles.samples = 128
scene.cycles.sampling_pattern = 'TABULATED_SOBOL'
scene.cycles.use_adaptive_sampling = False
scene.cycles.use_light_tree = False
scene.view_settings.view_transform = 'Filmic'
bpy.context.view_layer.update()

# ---- added for rendering (the .blend has no active camera and no usable light): camera, sun
cam_auto = bpy.data.cameras.new('AutoCamera')
cam_auto.lens = 50.0
cam_auto.sensor_width = 36.0
cam_auto.clip_end = 1000.0
ob_auto_camera = bpy.data.objects.new('AutoCamera', cam_auto)
scene.collection.objects.link(ob_auto_camera)
ob_auto_camera.location = (3.60656, -2.54964, 2.02712)
ob_auto_camera.rotation_euler = (1.09748, -7.21219e-08, 0.694738)
scene.camera = ob_auto_camera
light_auto_sun = bpy.data.lights.new('AutoSun', 'SUN')
light_auto_sun.energy = 3.0
light_auto_sun.angle = 0.0523599
ob_auto_sun = bpy.data.objects.new('AutoSun', light_auto_sun)
scene.collection.objects.link(ob_auto_sun)
ob_auto_sun.rotation_euler = (0.872665, 0.174533, 0.523599)
bpy.context.view_layer.update()
